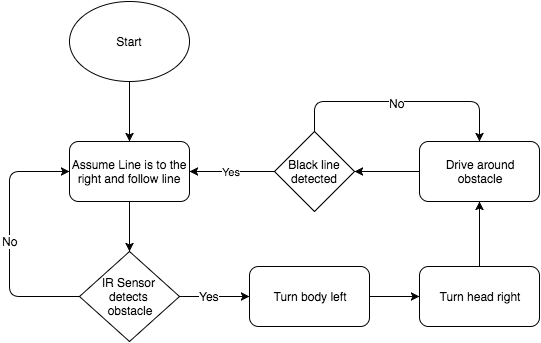

The diagram above was exported from draw.io. Its source (the exported page's mxGraphModel, read from the mxfile embedded in the PNG):
<mxGraphModel dx="950" dy="577" grid="1" gridSize="10" guides="1" tooltips="1" connect="1" arrows="1" fold="1" page="1" pageScale="1" pageWidth="850" pageHeight="1100" background="#ffffff" math="0" shadow="0">
  <root>
    <mxCell id="0" />
    <mxCell id="1" parent="0" />
    <mxCell id="2" value="Start" style="ellipse;whiteSpace=wrap;html=1;" vertex="1" parent="1">
      <mxGeometry x="140" y="80" width="120" height="80" as="geometry" />
    </mxCell>
    <mxCell id="4" value="Assume Line is to the right and follow line" style="rounded=1;whiteSpace=wrap;html=1;" vertex="1" parent="1">
      <mxGeometry x="140" y="220" width="120" height="60" as="geometry" />
    </mxCell>
    <mxCell id="5" value="" style="endArrow=classic;html=1;exitX=0.5;exitY=1;entryX=0.5;entryY=0;" edge="1" parent="1" source="2" target="4">
      <mxGeometry width="50" height="50" relative="1" as="geometry">
        <mxPoint x="140" y="350" as="sourcePoint" />
        <mxPoint x="190" y="300" as="targetPoint" />
      </mxGeometry>
    </mxCell>
    <mxCell id="6" value="IR Sensor&amp;nbsp;&lt;div&gt;detects&amp;nbsp;&lt;/div&gt;&lt;div&gt;obstacle&lt;/div&gt;" style="rhombus;whiteSpace=wrap;html=1;" vertex="1" parent="1">
      <mxGeometry x="150" y="330" width="100" height="90" as="geometry" />
    </mxCell>
    <mxCell id="7" value="" style="endArrow=classic;html=1;exitX=0.5;exitY=1;" edge="1" parent="1" source="4">
      <mxGeometry width="50" height="50" relative="1" as="geometry">
        <mxPoint x="140" y="490" as="sourcePoint" />
        <mxPoint x="200" y="330" as="targetPoint" />
      </mxGeometry>
    </mxCell>
    <mxCell id="8" value="Turn body left" style="rounded=1;whiteSpace=wrap;html=1;" vertex="1" parent="1">
      <mxGeometry x="320" y="345" width="120" height="60" as="geometry" />
    </mxCell>
    <mxCell id="9" value="" style="endArrow=classic;html=1;entryX=0;entryY=0.5;exitX=1;exitY=0.5;" edge="1" parent="1" source="6" target="8">
      <mxGeometry width="50" height="50" relative="1" as="geometry">
        <mxPoint x="140" y="490" as="sourcePoint" />
        <mxPoint x="190" y="440" as="targetPoint" />
      </mxGeometry>
    </mxCell>
    <mxCell id="12" value="Yes" style="text;html=1;resizable=0;points=[];align=center;verticalAlign=middle;labelBackgroundColor=#ffffff;" vertex="1" connectable="0" parent="9">
      <mxGeometry x="-0.18" y="1" relative="1" as="geometry">
        <mxPoint as="offset" />
      </mxGeometry>
    </mxCell>
    <mxCell id="10" value="" style="endArrow=classic;html=1;exitX=0;exitY=0.5;entryX=0;entryY=0.5;" edge="1" parent="1" source="6" target="4">
      <mxGeometry width="50" height="50" relative="1" as="geometry">
        <mxPoint x="140" y="490" as="sourcePoint" />
        <mxPoint x="80" y="250" as="targetPoint" />
        <Array as="points">
          <mxPoint x="80" y="375" />
          <mxPoint x="80" y="250" />
        </Array>
      </mxGeometry>
    </mxCell>
    <mxCell id="13" value="No" style="text;html=1;resizable=0;points=[];align=center;verticalAlign=middle;labelBackgroundColor=#ffffff;" vertex="1" connectable="0" parent="10">
      <mxGeometry x="-0.0118" relative="1" as="geometry">
        <mxPoint as="offset" />
      </mxGeometry>
    </mxCell>
    <mxCell id="14" value="Turn head right" style="rounded=1;whiteSpace=wrap;html=1;" vertex="1" parent="1">
      <mxGeometry x="490" y="345" width="120" height="60" as="geometry" />
    </mxCell>
    <mxCell id="15" value="" style="endArrow=classic;html=1;entryX=0;entryY=0.5;exitX=1;exitY=0.5;" edge="1" parent="1" source="8" target="14">
      <mxGeometry width="50" height="50" relative="1" as="geometry">
        <mxPoint x="70" y="490" as="sourcePoint" />
        <mxPoint x="120" y="440" as="targetPoint" />
      </mxGeometry>
    </mxCell>
    <mxCell id="16" value="Drive around&lt;div&gt;obstacle&lt;/div&gt;" style="rounded=1;whiteSpace=wrap;html=1;" vertex="1" parent="1">
      <mxGeometry x="490" y="220" width="120" height="60" as="geometry" />
    </mxCell>
    <mxCell id="17" value="" style="endArrow=classic;html=1;entryX=0.5;entryY=1;" edge="1" parent="1" source="14" target="16">
      <mxGeometry width="50" height="50" relative="1" as="geometry">
        <mxPoint x="70" y="490" as="sourcePoint" />
        <mxPoint x="120" y="440" as="targetPoint" />
      </mxGeometry>
    </mxCell>
    <mxCell id="18" value="Black line&lt;div&gt;detected&lt;/div&gt;" style="rhombus;whiteSpace=wrap;html=1;" vertex="1" parent="1">
      <mxGeometry x="345" y="210" width="80" height="80" as="geometry" />
    </mxCell>
    <mxCell id="19" value="" style="endArrow=classic;html=1;entryX=1;entryY=0.5;" edge="1" parent="1" source="16" target="18">
      <mxGeometry width="50" height="50" relative="1" as="geometry">
        <mxPoint x="70" y="490" as="sourcePoint" />
        <mxPoint x="120" y="440" as="targetPoint" />
      </mxGeometry>
    </mxCell>
    <mxCell id="20" value="Yes" style="endArrow=classic;html=1;entryX=1;entryY=0.5;exitX=0;exitY=0.5;" edge="1" parent="1" source="18" target="4">
      <mxGeometry width="50" height="50" relative="1" as="geometry">
        <mxPoint x="70" y="490" as="sourcePoint" />
        <mxPoint x="120" y="440" as="targetPoint" />
      </mxGeometry>
    </mxCell>
    <mxCell id="21" value="" style="endArrow=classic;html=1;exitX=0.5;exitY=0;" edge="1" parent="1" source="18">
      <mxGeometry width="50" height="50" relative="1" as="geometry">
        <mxPoint x="400" y="210" as="sourcePoint" />
        <mxPoint x="550" y="220" as="targetPoint" />
        <Array as="points">
          <mxPoint x="385" y="180" />
          <mxPoint x="550" y="180" />
        </Array>
      </mxGeometry>
    </mxCell>
    <mxCell id="22" value="No" style="text;html=1;resizable=0;points=[];align=center;verticalAlign=middle;labelBackgroundColor=#ffffff;" vertex="1" connectable="0" parent="21">
      <mxGeometry x="-0.0468" y="-1" relative="1" as="geometry">
        <mxPoint as="offset" />
      </mxGeometry>
    </mxCell>
  </root>
</mxGraphModel>